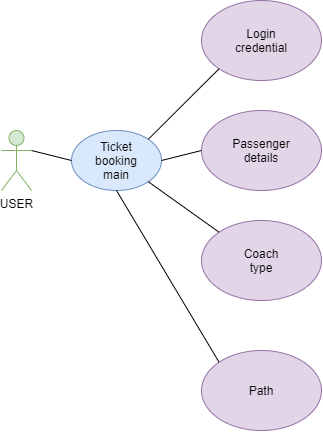

The diagram above was exported from draw.io. Its source (the exported page's mxGraphModel, read from the mxfile embedded in the PNG):
<mxGraphModel dx="1038" dy="334" grid="1" gridSize="10" guides="1" tooltips="1" connect="1" arrows="1" fold="1" page="1" pageScale="1" pageWidth="1100" pageHeight="850" math="0" shadow="0">
  <root>
    <mxCell id="0" />
    <mxCell id="1" parent="0" />
    <mxCell id="_WKdBCLjE7TpBDOq8xLo-8" value="USER&lt;br&gt;" style="shape=umlActor;verticalLabelPosition=bottom;verticalAlign=top;html=1;fillColor=#d5e8d4;strokeColor=#82b366;" vertex="1" parent="1">
      <mxGeometry x="150" y="480" width="30" height="60" as="geometry" />
    </mxCell>
    <mxCell id="_WKdBCLjE7TpBDOq8xLo-9" value="" style="ellipse;whiteSpace=wrap;html=1;fillColor=#dae8fc;strokeColor=#6c8ebf;" vertex="1" parent="1">
      <mxGeometry x="220" y="480" width="90" height="60" as="geometry" />
    </mxCell>
    <mxCell id="_WKdBCLjE7TpBDOq8xLo-12" value="" style="ellipse;whiteSpace=wrap;html=1;fillColor=#e1d5e7;strokeColor=#9673a6;" vertex="1" parent="1">
      <mxGeometry x="350" y="350" width="120" height="80" as="geometry" />
    </mxCell>
    <mxCell id="_WKdBCLjE7TpBDOq8xLo-13" value="" style="ellipse;whiteSpace=wrap;html=1;fillColor=#e1d5e7;strokeColor=#9673a6;" vertex="1" parent="1">
      <mxGeometry x="350" y="460" width="120" height="80" as="geometry" />
    </mxCell>
    <mxCell id="_WKdBCLjE7TpBDOq8xLo-15" value="" style="ellipse;whiteSpace=wrap;html=1;fillColor=#e1d5e7;strokeColor=#9673a6;" vertex="1" parent="1">
      <mxGeometry x="350" y="570" width="120" height="80" as="geometry" />
    </mxCell>
    <mxCell id="_WKdBCLjE7TpBDOq8xLo-16" value="" style="ellipse;whiteSpace=wrap;html=1;fillColor=#e1d5e7;strokeColor=#9673a6;" vertex="1" parent="1">
      <mxGeometry x="350" y="700" width="120" height="80" as="geometry" />
    </mxCell>
    <mxCell id="_WKdBCLjE7TpBDOq8xLo-17" value="Ticket booking main" style="text;html=1;strokeColor=none;fillColor=none;align=center;verticalAlign=middle;whiteSpace=wrap;rounded=0;" vertex="1" parent="1">
      <mxGeometry x="245" y="500" width="40" height="20" as="geometry" />
    </mxCell>
    <mxCell id="_WKdBCLjE7TpBDOq8xLo-18" value="Login credential" style="text;html=1;strokeColor=none;fillColor=none;align=center;verticalAlign=middle;whiteSpace=wrap;rounded=0;" vertex="1" parent="1">
      <mxGeometry x="390" y="380" width="40" height="20" as="geometry" />
    </mxCell>
    <mxCell id="_WKdBCLjE7TpBDOq8xLo-19" value="Passenger details" style="text;html=1;strokeColor=none;fillColor=none;align=center;verticalAlign=middle;whiteSpace=wrap;rounded=0;" vertex="1" parent="1">
      <mxGeometry x="390" y="490" width="40" height="20" as="geometry" />
    </mxCell>
    <mxCell id="_WKdBCLjE7TpBDOq8xLo-20" value="Coach type" style="text;html=1;strokeColor=none;fillColor=none;align=center;verticalAlign=middle;whiteSpace=wrap;rounded=0;" vertex="1" parent="1">
      <mxGeometry x="390" y="600" width="40" height="20" as="geometry" />
    </mxCell>
    <mxCell id="_WKdBCLjE7TpBDOq8xLo-21" value="Path" style="text;html=1;strokeColor=none;fillColor=none;align=center;verticalAlign=middle;whiteSpace=wrap;rounded=0;" vertex="1" parent="1">
      <mxGeometry x="390" y="730" width="40" height="20" as="geometry" />
    </mxCell>
    <mxCell id="_WKdBCLjE7TpBDOq8xLo-26" value="" style="endArrow=none;html=1;exitX=1;exitY=0;exitDx=0;exitDy=0;entryX=0;entryY=1;entryDx=0;entryDy=0;" edge="1" parent="1" source="_WKdBCLjE7TpBDOq8xLo-9" target="_WKdBCLjE7TpBDOq8xLo-12">
      <mxGeometry width="50" height="50" relative="1" as="geometry">
        <mxPoint x="590" y="550" as="sourcePoint" />
        <mxPoint x="640" y="500" as="targetPoint" />
      </mxGeometry>
    </mxCell>
    <mxCell id="_WKdBCLjE7TpBDOq8xLo-27" value="" style="endArrow=none;html=1;exitX=1;exitY=0.5;exitDx=0;exitDy=0;entryX=0;entryY=0.5;entryDx=0;entryDy=0;" edge="1" parent="1" source="_WKdBCLjE7TpBDOq8xLo-9" target="_WKdBCLjE7TpBDOq8xLo-13">
      <mxGeometry width="50" height="50" relative="1" as="geometry">
        <mxPoint x="590" y="550" as="sourcePoint" />
        <mxPoint x="640" y="500" as="targetPoint" />
      </mxGeometry>
    </mxCell>
    <mxCell id="_WKdBCLjE7TpBDOq8xLo-28" value="" style="endArrow=none;html=1;exitX=1;exitY=1;exitDx=0;exitDy=0;entryX=0;entryY=0;entryDx=0;entryDy=0;" edge="1" parent="1" source="_WKdBCLjE7TpBDOq8xLo-9" target="_WKdBCLjE7TpBDOq8xLo-15">
      <mxGeometry width="50" height="50" relative="1" as="geometry">
        <mxPoint x="590" y="550" as="sourcePoint" />
        <mxPoint x="640" y="500" as="targetPoint" />
      </mxGeometry>
    </mxCell>
    <mxCell id="_WKdBCLjE7TpBDOq8xLo-29" value="" style="endArrow=none;html=1;exitX=0.5;exitY=1;exitDx=0;exitDy=0;entryX=0;entryY=0;entryDx=0;entryDy=0;" edge="1" parent="1" source="_WKdBCLjE7TpBDOq8xLo-9" target="_WKdBCLjE7TpBDOq8xLo-16">
      <mxGeometry width="50" height="50" relative="1" as="geometry">
        <mxPoint x="590" y="550" as="sourcePoint" />
        <mxPoint x="640" y="500" as="targetPoint" />
      </mxGeometry>
    </mxCell>
    <mxCell id="_WKdBCLjE7TpBDOq8xLo-30" value="" style="endArrow=none;html=1;exitX=1;exitY=0.3333333333333333;exitDx=0;exitDy=0;exitPerimeter=0;entryX=0;entryY=0.5;entryDx=0;entryDy=0;" edge="1" parent="1" source="_WKdBCLjE7TpBDOq8xLo-8" target="_WKdBCLjE7TpBDOq8xLo-9">
      <mxGeometry width="50" height="50" relative="1" as="geometry">
        <mxPoint x="590" y="550" as="sourcePoint" />
        <mxPoint x="640" y="500" as="targetPoint" />
      </mxGeometry>
    </mxCell>
  </root>
</mxGraphModel>